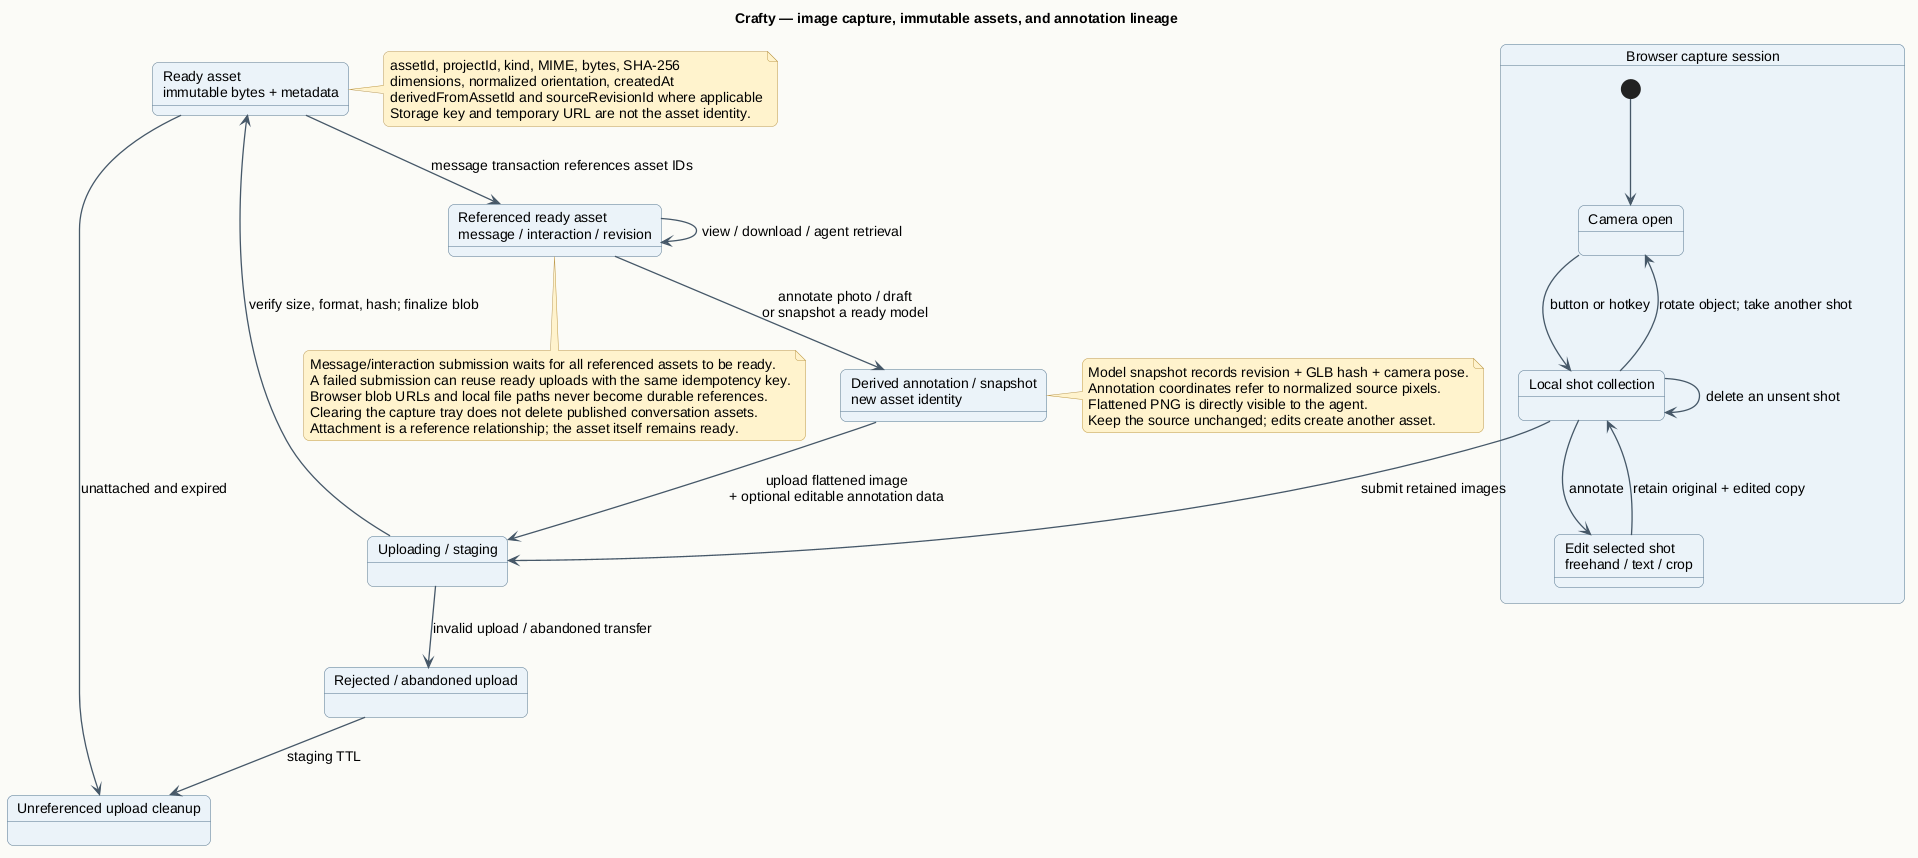

The diagram above was rendered by PlantUML. Its source (embedded in the PNG):
@startuml assets
!include theme.iuml
title Crafty — image capture, immutable assets, and annotation lineage
top to bottom direction

state "Browser capture session" as Capture {
  [*] --> Camera
  state "Camera open" as Camera
  state "Local shot collection" as Shots
  state "Edit selected shot\nfreehand / text / crop" as Edit
  Camera --> Shots : button or hotkey
  Shots --> Camera : rotate object; take another shot
  Shots --> Shots : delete an unsent shot
  Shots --> Edit : annotate
  Edit --> Shots : retain original + edited copy
}

state "Uploading / staging" as Staging
state "Ready asset\nimmutable bytes + metadata" as Ready
state "Referenced ready asset\nmessage / interaction / revision" as Attached
state "Derived annotation / snapshot\nnew asset identity" as Derived
state "Rejected / abandoned upload" as Rejected
state "Unreferenced upload cleanup" as Cleanup

Shots --> Staging : submit retained images
Staging --> Ready : verify size, format, hash; finalize blob
Staging --> Rejected : invalid upload / abandoned transfer
Rejected --> Cleanup : staging TTL
Ready --> Attached : message transaction references asset IDs
Ready --> Cleanup : unattached and expired
Attached --> Derived : annotate photo / draft\nor snapshot a ready model
Derived --> Staging : upload flattened image\n+ optional editable annotation data
Attached --> Attached : view / download / agent retrieval

note right of Ready
  assetId, projectId, kind, MIME, bytes, SHA-256
  dimensions, normalized orientation, createdAt
  derivedFromAssetId and sourceRevisionId where applicable
  Storage key and temporary URL are not the asset identity.
end note
note right of Derived
  Model snapshot records revision + GLB hash + camera pose.
  Annotation coordinates refer to normalized source pixels.
  Flattened PNG is directly visible to the agent.
  Keep the source unchanged; edits create another asset.
end note
note bottom of Attached
  Message/interaction submission waits for all referenced assets to be ready.
  A failed submission can reuse ready uploads with the same idempotency key.
  Browser blob URLs and local file paths never become durable references.
  Clearing the capture tray does not delete published conversation assets.
  Attachment is a reference relationship; the asset itself remains ready.
end note
@enduml